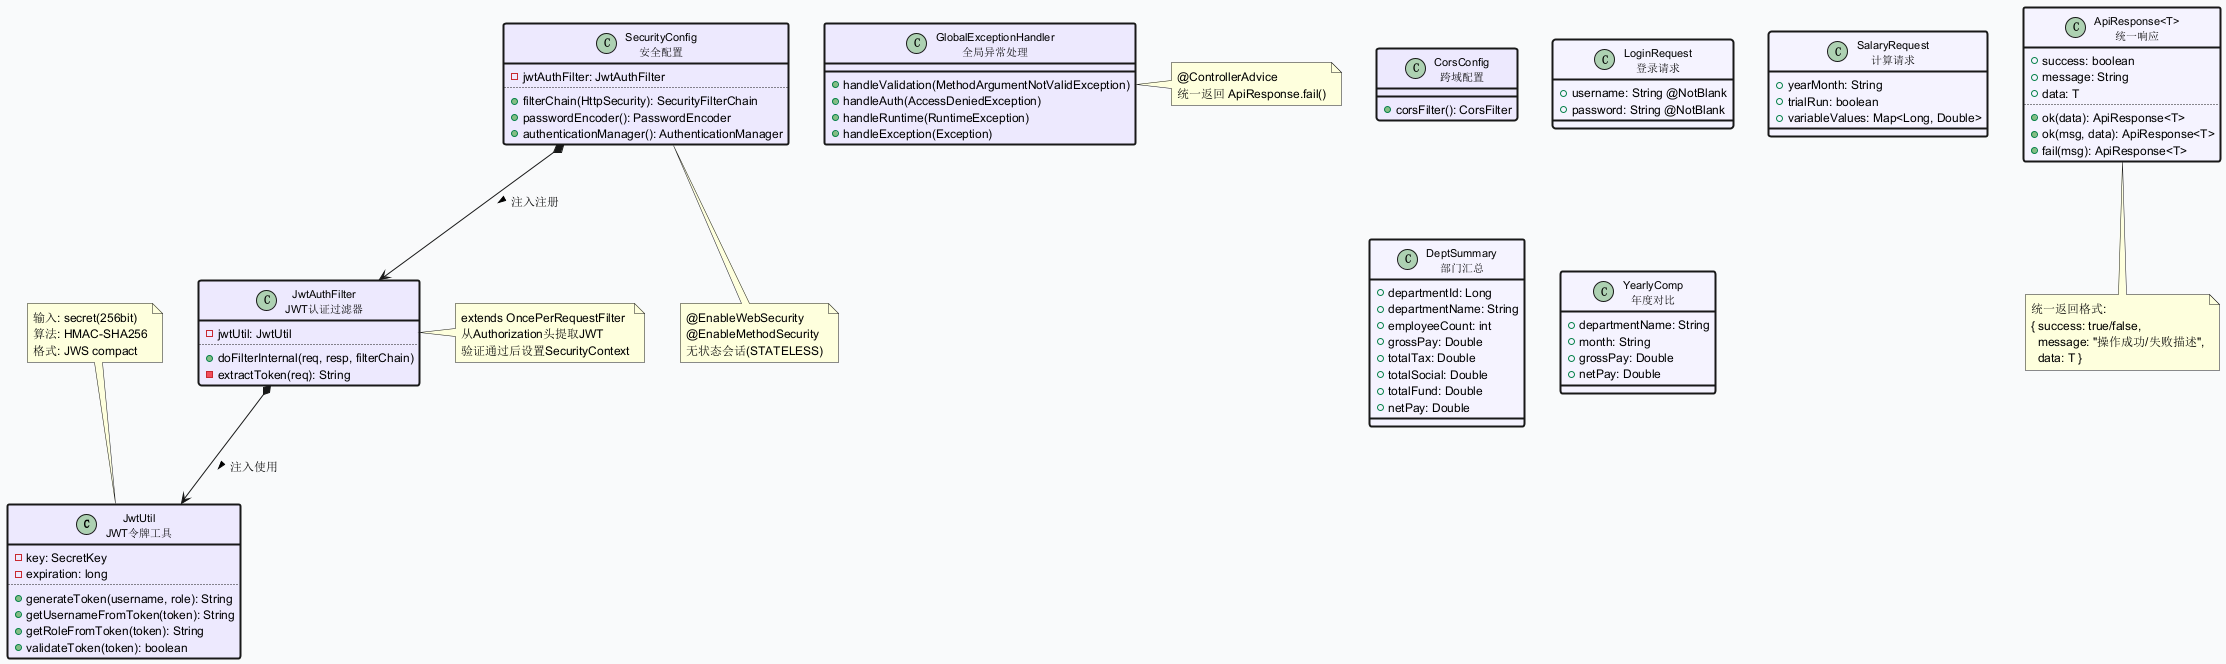

The diagram above was rendered by PlantUML. Its source (embedded in the PNG):
@startuml infrastructure_dto
skinparam backgroundColor #F9FAFB
skinparam defaultFontSize 12
skinparam class {
  BorderThickness 2
  FontSize 11
}

' === Infrastructure ===

class JwtUtil as "JwtUtil\nJWT令牌工具" #EDE9FE {
  - key: SecretKey
  - expiration: long
  ..
  + generateToken(username, role): String
  + getUsernameFromToken(token): String
  + getRoleFromToken(token): String
  + validateToken(token): boolean
}

class JwtAuthFilter as "JwtAuthFilter\nJWT认证过滤器" #EDE9FE {
  - jwtUtil: JwtUtil
  ..
  + doFilterInternal(req, resp, filterChain)
  - extractToken(req): String
}
note right of JwtAuthFilter : extends OncePerRequestFilter\n从Authorization头提取JWT\n验证通过后设置SecurityContext

class SecurityConfig as "SecurityConfig\n安全配置" #EDE9FE {
  - jwtAuthFilter: JwtAuthFilter
  ..
  + filterChain(HttpSecurity): SecurityFilterChain
  + passwordEncoder(): PasswordEncoder
  + authenticationManager(): AuthenticationManager
}
note bottom of SecurityConfig : @EnableWebSecurity\n@EnableMethodSecurity\n无状态会话(STATELESS)

class CorsConfig as "CorsConfig\n跨域配置" #EDE9FE {
  + corsFilter(): CorsFilter
}

class GlobalExceptionHandler as "GlobalExceptionHandler\n全局异常处理" #EDE9FE {
  + handleValidation(MethodArgumentNotValidException)
  + handleAuth(AccessDeniedException)
  + handleRuntime(RuntimeException)
  + handleException(Exception)
}
note right of GlobalExceptionHandler : @ControllerAdvice\n统一返回 ApiResponse.fail()

' === DTO ===

class LoginRequest as "LoginRequest\n登录请求" #F5F3FF {
  + username: String @NotBlank
  + password: String @NotBlank
}

class ApiResponse as "ApiResponse<T>\n统一响应" #F5F3FF {
  + success: boolean
  + message: String
  + data: T
  ..
  + ok(data): ApiResponse<T>
  + ok(msg, data): ApiResponse<T>
  + fail(msg): ApiResponse<T>
}

class SalaryCalculationRequest as "SalaryRequest\n计算请求" #F5F3FF {
  + yearMonth: String
  + trialRun: boolean
  + variableValues: Map<Long, Double>
}

class DeptSalarySummary as "DeptSummary\n部门汇总" #F5F3FF {
  + departmentId: Long
  + departmentName: String
  + employeeCount: int
  + grossPay: Double
  + totalTax: Double
  + totalSocial: Double
  + totalFund: Double
  + netPay: Double
}

class YearlyComparisonDto as "YearlyComp\n年度对比" #F5F3FF {
  + departmentName: String
  + month: String
  + grossPay: Double
  + netPay: Double
}

' === Relationships ===
JwtAuthFilter *--> JwtUtil : 注入使用 >
SecurityConfig *--> JwtAuthFilter : 注入注册 >

' === Auth flow ===
note top of JwtUtil : 输入: secret(256bit)\n算法: HMAC-SHA256\n格式: JWS compact

note bottom of ApiResponse
  统一返回格式:
  { success: true/false,
    message: "操作成功/失败描述",
    data: T }
end note

@enduml